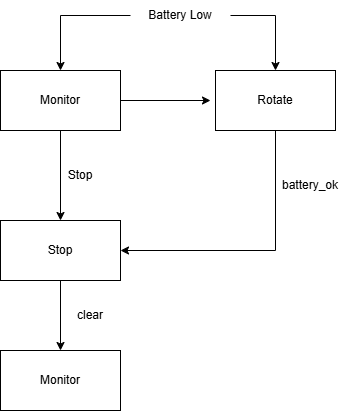

The diagram above was exported from draw.io. Its source (the exported page's mxGraphModel, read from the mxfile embedded in the PNG):
<mxGraphModel dx="774" dy="417" grid="1" gridSize="10" guides="1" tooltips="1" connect="1" arrows="1" fold="1" page="1" pageScale="1" pageWidth="850" pageHeight="1100" math="0" shadow="0">
  <root>
    <mxCell id="0" />
    <mxCell id="1" parent="0" />
    <mxCell id="01sMr1W-m2Bg2XCKdcMC-8" edge="1" parent="1" source="01sMr1W-m2Bg2XCKdcMC-1" style="edgeStyle=orthogonalEdgeStyle;rounded=0;orthogonalLoop=1;jettySize=auto;html=1;exitX=0;exitY=0.5;exitDx=0;exitDy=0;entryX=0.5;entryY=0;entryDx=0;entryDy=0;" target="01sMr1W-m2Bg2XCKdcMC-2">
      <mxGeometry relative="1" as="geometry" />
    </mxCell>
    <mxCell id="01sMr1W-m2Bg2XCKdcMC-9" edge="1" parent="1" source="01sMr1W-m2Bg2XCKdcMC-1" style="edgeStyle=orthogonalEdgeStyle;rounded=0;orthogonalLoop=1;jettySize=auto;html=1;exitX=1;exitY=0.5;exitDx=0;exitDy=0;entryX=0.5;entryY=0;entryDx=0;entryDy=0;" target="01sMr1W-m2Bg2XCKdcMC-3">
      <mxGeometry relative="1" as="geometry" />
    </mxCell>
    <mxCell id="01sMr1W-m2Bg2XCKdcMC-1" parent="1" style="text;html=1;whiteSpace=wrap;strokeColor=none;fillColor=none;align=center;verticalAlign=middle;rounded=0;" value="Battery Low" vertex="1">
      <mxGeometry height="30" width="100" x="340" y="80" as="geometry" />
    </mxCell>
    <mxCell id="01sMr1W-m2Bg2XCKdcMC-7" edge="1" parent="1" source="01sMr1W-m2Bg2XCKdcMC-2" style="edgeStyle=orthogonalEdgeStyle;rounded=0;orthogonalLoop=1;jettySize=auto;html=1;exitX=1;exitY=0.5;exitDx=0;exitDy=0;">
      <mxGeometry relative="1" as="geometry">
        <mxPoint x="420" y="180" as="targetPoint" />
      </mxGeometry>
    </mxCell>
    <mxCell id="01sMr1W-m2Bg2XCKdcMC-10" edge="1" parent="1" source="01sMr1W-m2Bg2XCKdcMC-2" style="edgeStyle=orthogonalEdgeStyle;rounded=0;orthogonalLoop=1;jettySize=auto;html=1;exitX=0.5;exitY=1;exitDx=0;exitDy=0;" target="01sMr1W-m2Bg2XCKdcMC-11">
      <mxGeometry relative="1" as="geometry">
        <mxPoint x="270" y="280" as="targetPoint" />
      </mxGeometry>
    </mxCell>
    <mxCell id="01sMr1W-m2Bg2XCKdcMC-2" parent="1" style="rounded=0;whiteSpace=wrap;html=1;" value="Monitor" vertex="1">
      <mxGeometry height="60" width="120" x="210" y="150" as="geometry" />
    </mxCell>
    <mxCell id="01sMr1W-m2Bg2XCKdcMC-13" edge="1" parent="1" source="01sMr1W-m2Bg2XCKdcMC-3" style="edgeStyle=orthogonalEdgeStyle;rounded=0;orthogonalLoop=1;jettySize=auto;html=1;exitX=0.5;exitY=1;exitDx=0;exitDy=0;entryX=1;entryY=0.5;entryDx=0;entryDy=0;" target="01sMr1W-m2Bg2XCKdcMC-11">
      <mxGeometry relative="1" as="geometry" />
    </mxCell>
    <mxCell id="01sMr1W-m2Bg2XCKdcMC-3" parent="1" style="rounded=0;whiteSpace=wrap;html=1;" value="Rotate" vertex="1">
      <mxGeometry height="60" width="120" x="425" y="150" as="geometry" />
    </mxCell>
    <mxCell id="01sMr1W-m2Bg2XCKdcMC-15" edge="1" parent="1" source="01sMr1W-m2Bg2XCKdcMC-11" style="edgeStyle=orthogonalEdgeStyle;rounded=0;orthogonalLoop=1;jettySize=auto;html=1;exitX=0.5;exitY=1;exitDx=0;exitDy=0;" target="01sMr1W-m2Bg2XCKdcMC-16">
      <mxGeometry relative="1" as="geometry">
        <mxPoint x="270" y="420" as="targetPoint" />
      </mxGeometry>
    </mxCell>
    <mxCell id="01sMr1W-m2Bg2XCKdcMC-11" parent="1" style="rounded=0;whiteSpace=wrap;html=1;" value="Stop" vertex="1">
      <mxGeometry height="60" width="120" x="210" y="300" as="geometry" />
    </mxCell>
    <mxCell id="01sMr1W-m2Bg2XCKdcMC-12" parent="1" style="text;html=1;whiteSpace=wrap;strokeColor=none;fillColor=none;align=center;verticalAlign=middle;rounded=0;" value="Stop" vertex="1">
      <mxGeometry height="30" width="60" x="260" y="240" as="geometry" />
    </mxCell>
    <mxCell id="01sMr1W-m2Bg2XCKdcMC-14" parent="1" style="text;html=1;whiteSpace=wrap;strokeColor=none;fillColor=none;align=center;verticalAlign=middle;rounded=0;" value="battery_ok" vertex="1">
      <mxGeometry height="30" width="60" x="490" y="250" as="geometry" />
    </mxCell>
    <mxCell id="01sMr1W-m2Bg2XCKdcMC-16" parent="1" style="rounded=0;whiteSpace=wrap;html=1;" value="Monitor" vertex="1">
      <mxGeometry height="60" width="120" x="210" y="430" as="geometry" />
    </mxCell>
    <mxCell id="01sMr1W-m2Bg2XCKdcMC-22" parent="1" style="text;html=1;whiteSpace=wrap;strokeColor=none;fillColor=none;align=center;verticalAlign=middle;rounded=0;" value="clear" vertex="1">
      <mxGeometry height="30" width="60" x="270" y="380" as="geometry" />
    </mxCell>
  </root>
</mxGraphModel>